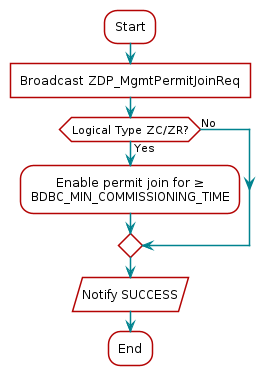

The diagram above was rendered by PlantUML. Its source (embedded in the PNG):
@startuml
skinparam backgroundColor transparent

hide footbox

scale max 900 width

skinparam sequenceArrow {
    Color #00838f
    Thickness 1.2
}


skinparam sequenceParticipant {
    BackgroundColor #b40404
    BorderColor #b40404
    BorderThickness 0
    FontColor #fff
    FontStyle bold
}

skinparam sequenceLifeLineBorderColor #888

skinparam note {
    BackgroundColor #ffe
    BorderColor #b40404
}

skinparam sequenceDivider {
    BackgroundColor #b40404
    BorderColor #b40404
    FontColor #fff
    BorderThickness 0
}

skinparam sequenceGroup {
    BackgroundColor #b40404
    BorderColor #b40404
    HeaderFontColor #fff
    HeaderFontStyle italics
    BorderThickness 1.5
}

skinparam shadowing false

skinParam state {
  BorderColor #b40404
  BackgroundColor transparent
  ArrowColor #00838f
  StartColor #00838f
  EndColor #00838f
}

skinParam activity {
  BorderColor #b40404
  BackgroundColor transparent
  ArrowColor #00838f
  StartColor #00838f
  EndColor #00838f
  BarColor #00838f
}
skinparam defaultTextAlignment center
:Start;
:Broadcast ZDP_MgmtPermitJoinReq]
if (Logical Type ZC/ZR?) then (Yes)
:Enable permit join for ?\nBDBC_MIN_COMMISSIONING_TIME;
else (No)
endif
:Notify SUCCESS/
:End;
@enduml